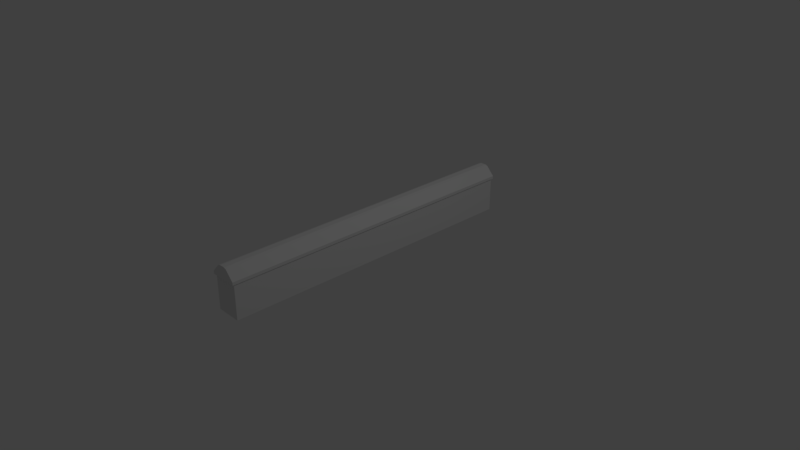 # Source: embrasure.blend  (saved by Blender 2.79.0; exported with 4.5.12 LTS)
import bpy
from mathutils import Matrix  # noqa: F401  (used for matrix-valued properties, if any)

bpy.ops.wm.read_factory_settings(use_empty=True)
scene = bpy.context.scene
scene.name = 'Scene'

# ---- collections
col_collection_1 = bpy.data.collections.new('Collection 1'); scene.collection.children.link(col_collection_1)

# ---- materials (node trees are filled in below, after node groups)
mat_material = bpy.data.materials.new('Material')
mat_material.alpha_threshold = 0.0
mat_material.use_transparent_shadow = False
mat_material.roughness = 0.5
mat_material.line_color = (0.0, 0.0, 0.0, 1.0)

# ---- material node trees

# ---- world
world_world = bpy.data.worlds.new('World'); scene.world = world_world
world_world.color = (0.05088, 0.05088, 0.05088)
world_world.use_sun_shadow = False
world_world.sun_shadow_jitter_overblur = 0.0
world_world.cycles.sampling_method = 'MANUAL'

# ---- cameras
cam_camera = bpy.data.cameras.new('Camera')
cam_camera.clip_end = 100.0
cam_camera.lens = 35.0
cam_camera.sensor_width = 32.0
cam_camera.sensor_height = 18.0
cam_camera.ortho_scale = 7.314
cam_camera.dof.focus_distance = 0.0
cam_camera.dof.aperture_fstop = 128.0

# ---- lights
light_lamp = bpy.data.lights.new('Lamp', 'POINT')
light_lamp.transmission_factor = 0.0
light_lamp.cutoff_distance = 30.0
light_lamp.energy = 100.0
light_lamp.shadow_buffer_clip_start = 1.001
light_lamp.shadow_soft_size = 0.1
light_lamp.shadow_maximum_resolution = 0.006
light_lamp.use_absolute_resolution = True

# ---- meshes
me_cube = bpy.data.meshes.new('Cube')
me_cube.from_pydata([(0.324, -3.989, -0.4512), (0.324, 3.989, -0.4512), (0.324, -3.989, 0.0162), (0.324, 3.989, 0.0162), (-0.324, -3.989, -0.4512), (-0.324, 3.989, -0.4512), (-0.324, -3.989, 0.0162), (-0.324, 3.989, 0.0162), (0.3503, 4.035, 0.0162), (0.3503, -4.035, 0.0162), (-0.3503, 4.035, 0.0162), (-0.3503, -4.035, 0.0162), (0.3503, 4.035, 0.05643), (0.3503, -4.035, 0.05643), (-0.3503, 4.035, 0.05643), (-0.3503, -4.035, 0.05643), (0.1408, 4.035, 0.1746), (0.1408, -4.035, 0.1746), (-0.1408, 4.035, 0.1746), (-0.1408, -4.035, 0.1746), (0.07356, 4.035, 0.1877), (0.07356, -4.035, 0.1877), (-0.07356, 4.035, 0.1877), (-0.07356, -4.035, 0.1877)], [], [(0, 1, 3, 2), (3, 1, 5, 7), (2, 3, 8, 9), (0, 2, 6, 4), (8, 10, 14, 12), (7, 6, 11, 10), (6, 2, 9, 11), (3, 7, 10, 8), (12, 14, 18, 16), (9, 8, 12, 13), (11, 9, 13, 15), (10, 11, 15, 14), (19, 17, 21, 23), (13, 12, 16, 17), (15, 13, 17, 19), (14, 15, 19, 18), (21, 20, 22, 23), (18, 19, 23, 22), (16, 18, 22, 20), (17, 16, 20, 21), (7, 5, 4, 6)])
_uv = me_cube.uv_layers.new(name='UVMap')
_uv.uv.foreach_set('vector', [0.6479, 0.0, 0.6479, 0.9888, 0.4859, 0.9888, 0.4859, 2.955e-08, 1.0, 0.1606, 0.8379, 0.1606, 0.8379, 0.08031, 1.0, 0.08031, 0.4768, 0.9944, 0.4768, 0.005613, 0.4859, 0.0, 0.4859, 1.0, 0.8379, 7.386e-09, 1.0, 0.0, 1.0, 0.08031, 0.8379, 0.08031, 0.8974, 0.2474, 0.8974, 0.3342, 0.8834, 0.3342, 0.8834, 0.2474, 0.252, 0.005613, 0.252, 0.9944, 0.2429, 1.0, 0.2429, 0.0, 0.252, 0.9944, 0.4768, 0.9944, 0.4859, 1.0, 0.2429, 1.0, 0.4768, 0.005613, 0.252, 0.005613, 0.2429, 0.0, 0.4859, 0.0, 0.8834, 0.2474, 0.8834, 0.3342, 0.8425, 0.3083, 0.8425, 0.2734, 0.824, 0.0, 0.824, 1.0, 0.81, 1.0, 0.81, 0.0, 0.8379, 0.2474, 0.8379, 0.1606, 0.8519, 0.1606, 0.8519, 0.2474, 0.8379, 0.0, 0.8379, 1.0, 0.824, 1.0, 0.824, 0.0, 0.8929, 0.2215, 0.8929, 0.1866, 0.8974, 0.1949, 0.8974, 0.2131, 4.134e-07, 1.0, 0.0, 1.182e-07, 0.07265, 0.0, 0.07265, 1.0, 0.8519, 0.2474, 0.8519, 0.1606, 0.8929, 0.1866, 0.8929, 0.2215, 0.2429, 1.182e-07, 0.2429, 1.0, 0.1703, 1.0, 0.1703, 0.0, 0.09596, 1.0, 0.09595, 0.0, 0.147, 0.0, 0.147, 1.0, 0.1703, 0.0, 0.1703, 1.0, 0.147, 1.0, 0.147, 0.0, 0.8425, 0.2734, 0.8425, 0.3083, 0.8379, 0.3, 0.8379, 0.2817, 0.07265, 1.0, 0.07265, 0.0, 0.09595, 0.0, 0.09596, 1.0, 0.6479, 0.0, 0.81, 0.0, 0.81, 0.9888, 0.6479, 0.9888])
me_cube.materials.append(mat_material)
me_cube.use_remesh_preserve_volume = False
me_cube.use_remesh_preserve_attributes = False
me_cube.use_mirror_vertex_groups = False
me_cube.use_paint_bone_selection = False
me_cube.use_paint_mask = True
me_cube.update()

# ---- objects
ob_cube = bpy.data.objects.new('Cube', me_cube)
ob_lamp = bpy.data.objects.new('Lamp', light_lamp)
ob_camera = bpy.data.objects.new('Camera', cam_camera)

# ---- transforms, parenting, visibility, modifiers, constraints
ob_cube.location = (0.0, 0.0, 0.4533)
ob_cube.scale = (0.532, 0.5337, 1.0)
ob_cube.lock_rotations_4d = False
ob_cube.empty_display_type = 'ARROWS'
ob_cube.lineart.crease_threshold = 0.0
ob_lamp.location = (4.076, 1.005, 5.904)
ob_lamp.rotation_euler = (0.6503, 0.05522, 1.866)
ob_lamp.lock_rotations_4d = False
ob_lamp.empty_display_type = 'ARROWS'
ob_lamp.color = (0.0, 0.0, 0.0, 0.0)
ob_lamp.lineart.crease_threshold = 0.0
ob_camera.location = (7.481, -6.508, 5.344)
ob_camera.rotation_euler = (1.109, 0.0, 0.8149)
ob_camera.lock_rotations_4d = False
ob_camera.empty_display_type = 'ARROWS'
ob_camera.color = (0.0, 0.0, 0.0, 0.0)
ob_camera.display_type = 'WIRE'
ob_camera.lineart.crease_threshold = 0.0

# ---- collection membership
col_collection_1.objects.link(ob_cube)
col_collection_1.objects.link(ob_lamp)
col_collection_1.objects.link(ob_camera)

# ---- scene / render settings (as saved in the file)
scene.camera = ob_camera
scene.frame_start = 1; scene.frame_end = 250; scene.frame_set(92)
scene.render.engine = 'BLENDER_EEVEE_NEXT'
scene.render.resolution_percentage = 50
scene.render.dither_intensity = 0.0
scene.cycles.use_denoising = False
scene.cycles.samples = 128
scene.cycles.sampling_pattern = 'TABULATED_SOBOL'
scene.cycles.use_adaptive_sampling = False
scene.cycles.use_light_tree = False
scene.cycles.blur_glossy = 0.0
scene.cycles.sample_clamp_indirect = 0.0
scene.view_settings.view_transform = 'Standard'
bpy.context.view_layer.update()
